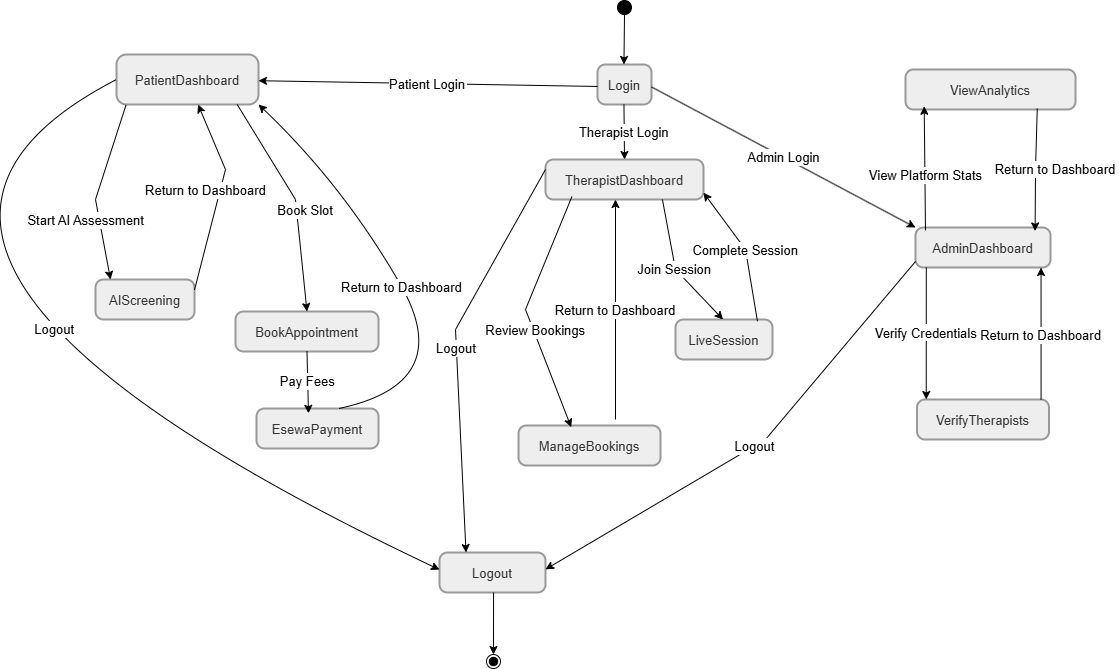

The diagram above was exported from draw.io. Its source (the exported page's mxGraphModel, read from the mxfile embedded in the PNG):
<mxGraphModel dx="1935" dy="1260" grid="1" gridSize="10" guides="1" tooltips="1" connect="1" arrows="1" fold="1" page="1" pageScale="1" pageWidth="1654" pageHeight="2336" math="0" shadow="0">
  <root>
    <mxCell id="0" />
    <mxCell id="1" parent="0" />
    <mxCell id="I1we8TqC9Zjvtnq31hxG-1" parent="1" style="ellipse;fillColor=strokeColor;fontColor=light-dark(#333333,#cccccc);fontSize=13;" value="" vertex="1">
      <mxGeometry height="14" width="14" x="932" y="151" as="geometry" />
    </mxCell>
    <mxCell id="I1we8TqC9Zjvtnq31hxG-2" parent="1" style="rounded=1;arcSize=20;strokeWidth=2;fillColor=light-dark(#eeeeee,#1f2020);strokeColor=light-dark(#999999,#cccccc);fontColor=light-dark(#333333,#cccccc);fontSize=13;" value="Login" vertex="1">
      <mxGeometry height="40" width="54" x="912" y="215" as="geometry" />
    </mxCell>
    <mxCell id="I1we8TqC9Zjvtnq31hxG-3" parent="1" style="rounded=1;arcSize=20;strokeWidth=2;fillColor=light-dark(#eeeeee,#1f2020);strokeColor=light-dark(#999999,#cccccc);fontColor=light-dark(#333333,#cccccc);fontSize=13;" value="PatientDashboard" vertex="1">
      <mxGeometry height="50" width="142" x="431" y="205" as="geometry" />
    </mxCell>
    <mxCell id="I1we8TqC9Zjvtnq31hxG-4" parent="1" style="rounded=1;arcSize=20;strokeWidth=2;fillColor=light-dark(#eeeeee,#1f2020);strokeColor=light-dark(#999999,#cccccc);fontColor=light-dark(#333333,#cccccc);fontSize=13;" value="TherapistDashboard" vertex="1">
      <mxGeometry height="40" width="158" x="860" y="310" as="geometry" />
    </mxCell>
    <mxCell id="I1we8TqC9Zjvtnq31hxG-5" parent="1" style="rounded=1;arcSize=20;strokeWidth=2;fillColor=light-dark(#eeeeee,#1f2020);strokeColor=light-dark(#999999,#cccccc);fontColor=light-dark(#333333,#cccccc);fontSize=13;" value="AdminDashboard" vertex="1">
      <mxGeometry height="40" width="135" x="1230" y="378" as="geometry" />
    </mxCell>
    <mxCell id="I1we8TqC9Zjvtnq31hxG-6" parent="1" style="rounded=1;arcSize=20;strokeWidth=2;fillColor=light-dark(#eeeeee,#1f2020);strokeColor=light-dark(#999999,#cccccc);fontColor=light-dark(#333333,#cccccc);fontSize=13;" value="Logout" vertex="1">
      <mxGeometry height="40" width="106" x="754" y="703" as="geometry" />
    </mxCell>
    <mxCell id="I1we8TqC9Zjvtnq31hxG-7" parent="1" style="ellipse;shape=endState;fillColor=strokeColor;fontColor=light-dark(#333333,#cccccc);fontSize=13;" value="" vertex="1">
      <mxGeometry height="14" width="14" x="801" y="805" as="geometry" />
    </mxCell>
    <mxCell id="I1we8TqC9Zjvtnq31hxG-8" parent="1" style="rounded=1;arcSize=20;strokeWidth=2;fillColor=light-dark(#eeeeee,#1f2020);strokeColor=light-dark(#999999,#cccccc);fontColor=light-dark(#333333,#cccccc);fontSize=13;" value="AIScreening" vertex="1">
      <mxGeometry height="40" width="99" x="410" y="430" as="geometry" />
    </mxCell>
    <mxCell id="I1we8TqC9Zjvtnq31hxG-9" parent="1" style="rounded=1;arcSize=20;strokeWidth=2;fillColor=light-dark(#eeeeee,#1f2020);strokeColor=light-dark(#999999,#cccccc);fontColor=light-dark(#333333,#cccccc);fontSize=13;" value="BookAppointment" vertex="1">
      <mxGeometry height="40" width="143" x="550" y="462" as="geometry" />
    </mxCell>
    <mxCell id="I1we8TqC9Zjvtnq31hxG-10" parent="1" style="rounded=1;arcSize=20;strokeWidth=2;fillColor=light-dark(#eeeeee,#1f2020);strokeColor=light-dark(#999999,#cccccc);fontColor=light-dark(#333333,#cccccc);fontSize=13;" value="EsewaPayment" vertex="1">
      <mxGeometry height="40" width="122" x="571" y="559" as="geometry" />
    </mxCell>
    <mxCell id="I1we8TqC9Zjvtnq31hxG-11" parent="1" style="rounded=1;arcSize=20;strokeWidth=2;fillColor=light-dark(#eeeeee,#1f2020);strokeColor=light-dark(#999999,#cccccc);fontColor=light-dark(#333333,#cccccc);fontSize=13;" value="ManageBookings" vertex="1">
      <mxGeometry height="40" width="142" x="833" y="576" as="geometry" />
    </mxCell>
    <mxCell id="I1we8TqC9Zjvtnq31hxG-12" parent="1" style="rounded=1;arcSize=20;strokeWidth=2;fillColor=light-dark(#eeeeee,#1f2020);strokeColor=light-dark(#999999,#cccccc);fontColor=light-dark(#333333,#cccccc);fontSize=13;" value="LiveSession" vertex="1">
      <mxGeometry height="40" width="97" x="990" y="470" as="geometry" />
    </mxCell>
    <mxCell id="I1we8TqC9Zjvtnq31hxG-14" parent="1" style="rounded=1;arcSize=20;strokeWidth=2;fillColor=light-dark(#eeeeee,#1f2020);strokeColor=light-dark(#999999,#cccccc);fontColor=light-dark(#333333,#cccccc);fontSize=13;" value="VerifyTherapists" vertex="1">
      <mxGeometry height="40" width="132" x="1231.5" y="550" as="geometry" />
    </mxCell>
    <mxCell id="I1we8TqC9Zjvtnq31hxG-15" parent="1" style="rounded=1;arcSize=20;strokeWidth=2;fillColor=light-dark(#eeeeee,#1f2020);strokeColor=light-dark(#999999,#cccccc);fontColor=light-dark(#333333,#cccccc);fontSize=13;" value="ViewAnalytics" vertex="1">
      <mxGeometry height="40" width="170" x="1220" y="220" as="geometry" />
    </mxCell>
    <mxCell id="I1we8TqC9Zjvtnq31hxG-16" edge="1" parent="1" source="I1we8TqC9Zjvtnq31hxG-1" style="curved=1;startArrow=none;;fillColor=none;;exitX=0.47;exitY=1;entryX=0.49;entryY=0;rounded=0;fontSize=13;" target="I1we8TqC9Zjvtnq31hxG-2" value="">
      <mxGeometry relative="1" as="geometry">
        <Array as="points" />
      </mxGeometry>
    </mxCell>
    <mxCell id="I1we8TqC9Zjvtnq31hxG-17" edge="1" parent="1" source="I1we8TqC9Zjvtnq31hxG-2" style="startArrow=none;;fillColor=none;;exitX=-0.01;exitY=0.55;rounded=0;fontSize=13;" target="I1we8TqC9Zjvtnq31hxG-3" value="Patient Login">
      <mxGeometry relative="1" as="geometry" />
    </mxCell>
    <mxCell id="I1we8TqC9Zjvtnq31hxG-18" edge="1" parent="1" source="I1we8TqC9Zjvtnq31hxG-2" style="curved=1;startArrow=none;;fillColor=none;;exitX=0.49;exitY=1;entryX=0.5;entryY=0;rounded=0;fontSize=13;" target="I1we8TqC9Zjvtnq31hxG-4" value="Therapist Login">
      <mxGeometry relative="1" as="geometry">
        <Array as="points" />
      </mxGeometry>
    </mxCell>
    <mxCell id="I1we8TqC9Zjvtnq31hxG-19" edge="1" parent="1" source="I1we8TqC9Zjvtnq31hxG-2" style="startArrow=none;;fillColor=none;;exitX=0.99;exitY=0.56;entryX=0;entryY=0;rounded=0;entryDx=0;entryDy=0;fontSize=13;" target="I1we8TqC9Zjvtnq31hxG-5" value="Admin Login">
      <mxGeometry relative="1" as="geometry" />
    </mxCell>
    <mxCell id="I1we8TqC9Zjvtnq31hxG-20" edge="1" parent="1" source="I1we8TqC9Zjvtnq31hxG-3" style="curved=1;startArrow=none;;fillColor=none;;exitX=0;exitY=0.5;entryX=0.01;entryY=0.43;rounded=0;exitDx=0;exitDy=0;fontSize=13;" target="I1we8TqC9Zjvtnq31hxG-6" value="Logout">
      <mxGeometry relative="1" x="0.1955" y="53" as="geometry">
        <mxPoint as="offset" />
        <Array as="points">
          <mxPoint x="90" y="406" />
        </Array>
      </mxGeometry>
    </mxCell>
    <mxCell id="I1we8TqC9Zjvtnq31hxG-21" edge="1" parent="1" source="I1we8TqC9Zjvtnq31hxG-4" style="startArrow=none;;fillColor=none;;entryX=0.25;entryY=0;rounded=0;entryDx=0;entryDy=0;exitX=0;exitY=0.25;exitDx=0;exitDy=0;fontSize=13;" target="I1we8TqC9Zjvtnq31hxG-6" value="Logout">
      <mxGeometry relative="1" as="geometry">
        <Array as="points">
          <mxPoint x="770" y="480" />
        </Array>
        <mxPoint x="870" y="340" as="sourcePoint" />
      </mxGeometry>
    </mxCell>
    <mxCell id="I1we8TqC9Zjvtnq31hxG-22" edge="1" parent="1" source="I1we8TqC9Zjvtnq31hxG-5" style="startArrow=none;;fillColor=none;;exitX=0;exitY=0.85;entryX=1.01;entryY=0.42;rounded=0;fontSize=13;" target="I1we8TqC9Zjvtnq31hxG-6" value="Logout">
      <mxGeometry relative="1" as="geometry">
        <Array as="points">
          <mxPoint x="1080" y="590" />
        </Array>
      </mxGeometry>
    </mxCell>
    <mxCell id="I1we8TqC9Zjvtnq31hxG-23" edge="1" parent="1" source="I1we8TqC9Zjvtnq31hxG-6" style="startArrow=none;;fillColor=none;;exitX=0.51;exitY=1;entryX=0.47;entryY=0;rounded=0;fontSize=13;" target="I1we8TqC9Zjvtnq31hxG-7" value="">
      <mxGeometry relative="1" as="geometry" />
    </mxCell>
    <mxCell id="I1we8TqC9Zjvtnq31hxG-24" edge="1" parent="1" source="I1we8TqC9Zjvtnq31hxG-3" style="startArrow=none;;fillColor=none;;exitX=0.067;exitY=1.01;entryX=0.152;entryY=0;rounded=0;exitDx=0;exitDy=0;exitPerimeter=0;entryDx=0;entryDy=0;entryPerimeter=0;fontSize=13;" target="I1we8TqC9Zjvtnq31hxG-8" value="Start AI Assessment">
      <mxGeometry relative="1" x="0.2961" y="-14" as="geometry">
        <mxPoint x="1" as="offset" />
        <Array as="points">
          <mxPoint x="410" y="350" />
        </Array>
      </mxGeometry>
    </mxCell>
    <mxCell id="I1we8TqC9Zjvtnq31hxG-25" edge="1" parent="1" source="I1we8TqC9Zjvtnq31hxG-8" style="startArrow=none;;fillColor=none;;exitX=1;exitY=0.26;rounded=0;fontSize=13;" target="I1we8TqC9Zjvtnq31hxG-3" value="Return to Dashboard">
      <mxGeometry relative="1" x="0.026" y="14" as="geometry">
        <mxPoint as="offset" />
        <Array as="points">
          <mxPoint x="540" y="320" />
        </Array>
        <mxPoint x="540" y="260" as="targetPoint" />
      </mxGeometry>
    </mxCell>
    <mxCell id="I1we8TqC9Zjvtnq31hxG-26" edge="1" parent="1" source="I1we8TqC9Zjvtnq31hxG-3" style="startArrow=none;;fillColor=none;;exitX=0.85;exitY=1;entryX=0.5;entryY=0;rounded=0;fontSize=13;" target="I1we8TqC9Zjvtnq31hxG-9" value="Book Slot">
      <mxGeometry relative="1" x="0.0929" y="9" as="geometry">
        <mxPoint as="offset" />
        <Array as="points">
          <mxPoint x="610" y="350" />
        </Array>
      </mxGeometry>
    </mxCell>
    <mxCell id="I1we8TqC9Zjvtnq31hxG-27" edge="1" parent="1" source="I1we8TqC9Zjvtnq31hxG-9" style="startArrow=none;;fillColor=none;;exitX=0.5;exitY=1;entryX=0.426;entryY=0.12;rounded=0;entryDx=0;entryDy=0;entryPerimeter=0;fontSize=13;" target="I1we8TqC9Zjvtnq31hxG-10" value="Pay Fees">
      <mxGeometry relative="1" as="geometry" />
    </mxCell>
    <mxCell id="I1we8TqC9Zjvtnq31hxG-28" edge="1" parent="1" style="curved=1;startArrow=none;;fillColor=none;;exitX=0.675;exitY=0.082;entryX=1;entryY=1;rounded=0;exitDx=0;exitDy=0;exitPerimeter=0;entryDx=0;entryDy=0;fontSize=13;" target="I1we8TqC9Zjvtnq31hxG-3" value="Return to Dashboard">
      <mxGeometry relative="1" as="geometry">
        <Array as="points">
          <mxPoint x="772" y="533.72" />
          <mxPoint x="657" y="334.72" />
        </Array>
        <mxPoint x="653.3500000000001" y="559" as="sourcePoint" />
        <mxPoint x="540" y="238.72" as="targetPoint" />
      </mxGeometry>
    </mxCell>
    <mxCell id="I1we8TqC9Zjvtnq31hxG-29" edge="1" parent="1" source="I1we8TqC9Zjvtnq31hxG-4" style="startArrow=none;;fillColor=none;;exitX=0.167;exitY=0.93;entryX=0.371;entryY=0.042;rounded=0;exitDx=0;exitDy=0;entryDx=0;entryDy=0;entryPerimeter=0;exitPerimeter=0;fontSize=13;" target="I1we8TqC9Zjvtnq31hxG-11" value="Review Bookings">
      <mxGeometry relative="1" x="0.1622" y="2" as="geometry">
        <mxPoint as="offset" />
        <Array as="points">
          <mxPoint x="840" y="460" />
        </Array>
        <mxPoint x="886.5" y="369" as="sourcePoint" />
        <mxPoint x="892" y="491" as="targetPoint" />
      </mxGeometry>
    </mxCell>
    <mxCell id="I1we8TqC9Zjvtnq31hxG-30" edge="1" parent="1" style="startArrow=none;;fillColor=none;;rounded=0;fontSize=13;" value="Return to Dashboard">
      <mxGeometry relative="1" x="0.0002" as="geometry">
        <mxPoint as="offset" />
        <mxPoint x="930" y="570" as="sourcePoint" />
        <mxPoint x="930" y="350" as="targetPoint" />
      </mxGeometry>
    </mxCell>
    <mxCell id="I1we8TqC9Zjvtnq31hxG-31" edge="1" parent="1" source="I1we8TqC9Zjvtnq31hxG-4" style="startArrow=none;;fillColor=none;;exitX=0.74;exitY=1;entryX=0.49;entryY=0;rounded=0;fontSize=13;" target="I1we8TqC9Zjvtnq31hxG-12" value="Join Session">
      <mxGeometry relative="1" as="geometry">
        <Array as="points">
          <mxPoint x="990" y="420" />
        </Array>
      </mxGeometry>
    </mxCell>
    <mxCell id="I1we8TqC9Zjvtnq31hxG-33" edge="1" parent="1" source="I1we8TqC9Zjvtnq31hxG-12" style="startArrow=none;;fillColor=none;;exitX=0.845;exitY=0.046;entryX=1;entryY=0.83;rounded=0;exitDx=0;exitDy=0;exitPerimeter=0;fontSize=13;" target="I1we8TqC9Zjvtnq31hxG-4" value="Complete Session">
      <mxGeometry relative="1" as="geometry">
        <Array as="points">
          <mxPoint x="1060" y="400" />
        </Array>
        <mxPoint x="1217.4" y="576" as="sourcePoint" />
      </mxGeometry>
    </mxCell>
    <mxCell id="I1we8TqC9Zjvtnq31hxG-34" edge="1" parent="1" source="I1we8TqC9Zjvtnq31hxG-5" style="startArrow=none;;fillColor=none;;exitX=0.08;exitY=1;entryX=0.07;entryY=0;rounded=0;fontSize=13;" target="I1we8TqC9Zjvtnq31hxG-14" value="Verify Credentials">
      <mxGeometry relative="1" as="geometry" />
    </mxCell>
    <mxCell id="I1we8TqC9Zjvtnq31hxG-35" edge="1" parent="1" source="I1we8TqC9Zjvtnq31hxG-14" style="startArrow=none;;fillColor=none;;exitX=0.94;exitY=0;entryX=0.93;entryY=1;rounded=0;fontSize=13;" target="I1we8TqC9Zjvtnq31hxG-5" value="Return to Dashboard">
      <mxGeometry relative="1" as="geometry" />
    </mxCell>
    <mxCell id="I1we8TqC9Zjvtnq31hxG-36" edge="1" parent="1" source="I1we8TqC9Zjvtnq31hxG-5" style="startArrow=none;;fillColor=none;;entryX=0.11;entryY=0.919;rounded=0;entryDx=0;entryDy=0;entryPerimeter=0;exitX=0.074;exitY=0.071;exitDx=0;exitDy=0;exitPerimeter=0;fontSize=13;" target="I1we8TqC9Zjvtnq31hxG-15" value="View Platform Stats">
      <mxGeometry relative="1" x="-0.0967" y="-1" as="geometry">
        <mxPoint as="offset" />
        <Array as="points" />
        <mxPoint x="1239" y="380" as="sourcePoint" />
      </mxGeometry>
    </mxCell>
    <mxCell id="I1we8TqC9Zjvtnq31hxG-37" edge="1" parent="1" source="I1we8TqC9Zjvtnq31hxG-15" style="startArrow=none;;fillColor=none;;entryX=0.886;entryY=0.087;rounded=0;entryDx=0;entryDy=0;entryPerimeter=0;exitX=0.775;exitY=0.977;exitDx=0;exitDy=0;exitPerimeter=0;fontSize=13;" target="I1we8TqC9Zjvtnq31hxG-5" value="Return to Dashboard">
      <mxGeometry relative="1" x="-0.0138" y="20" as="geometry">
        <mxPoint as="offset" />
        <Array as="points">
          <mxPoint x="1350" y="320" />
        </Array>
        <mxPoint x="1420" y="260" as="sourcePoint" />
      </mxGeometry>
    </mxCell>
  </root>
</mxGraphModel>